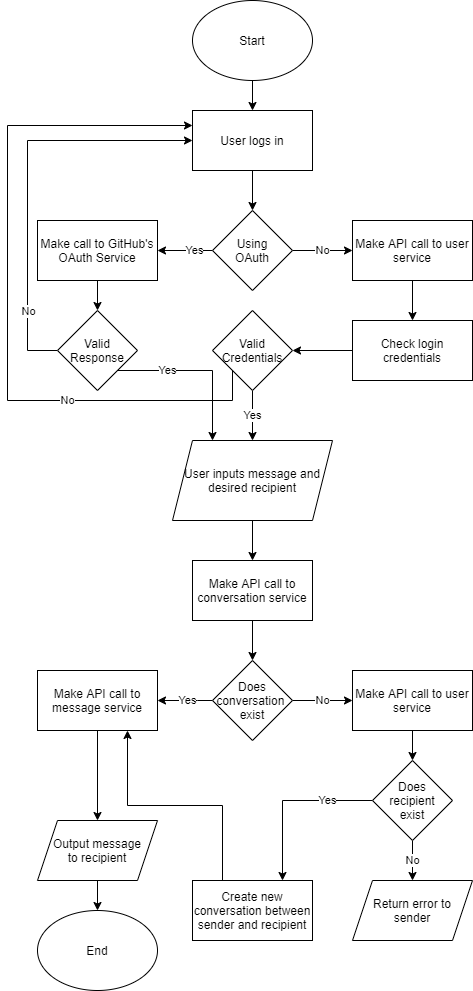

The diagram above was exported from draw.io. Its source (the exported page's mxGraphModel, read from the mxfile embedded in the PNG):
<mxGraphModel dx="1422" dy="839" grid="1" gridSize="10" guides="1" tooltips="1" connect="1" arrows="1" fold="1" page="1" pageScale="1" pageWidth="850" pageHeight="1100" math="0" shadow="0">
  <root>
    <mxCell id="0" />
    <mxCell id="1" parent="0" />
    <mxCell id="5UAQd74O42GkNnOnpR9g-3" value="" style="edgeStyle=orthogonalEdgeStyle;rounded=0;orthogonalLoop=1;jettySize=auto;html=1;" edge="1" parent="1" source="5UAQd74O42GkNnOnpR9g-1" target="5UAQd74O42GkNnOnpR9g-2">
      <mxGeometry relative="1" as="geometry" />
    </mxCell>
    <mxCell id="5UAQd74O42GkNnOnpR9g-1" value="Start" style="ellipse;whiteSpace=wrap;html=1;" vertex="1" parent="1">
      <mxGeometry x="365" y="50" width="120" height="80" as="geometry" />
    </mxCell>
    <mxCell id="5UAQd74O42GkNnOnpR9g-5" value="" style="edgeStyle=orthogonalEdgeStyle;rounded=0;orthogonalLoop=1;jettySize=auto;html=1;" edge="1" parent="1" source="5UAQd74O42GkNnOnpR9g-2" target="5UAQd74O42GkNnOnpR9g-4">
      <mxGeometry relative="1" as="geometry" />
    </mxCell>
    <mxCell id="5UAQd74O42GkNnOnpR9g-2" value="User logs in" style="whiteSpace=wrap;html=1;" vertex="1" parent="1">
      <mxGeometry x="365" y="160" width="120" height="60" as="geometry" />
    </mxCell>
    <mxCell id="5UAQd74O42GkNnOnpR9g-7" value="Yes" style="edgeStyle=orthogonalEdgeStyle;rounded=0;orthogonalLoop=1;jettySize=auto;html=1;" edge="1" parent="1" source="5UAQd74O42GkNnOnpR9g-4" target="5UAQd74O42GkNnOnpR9g-6">
      <mxGeometry x="-0.3333" relative="1" as="geometry">
        <mxPoint as="offset" />
      </mxGeometry>
    </mxCell>
    <mxCell id="5UAQd74O42GkNnOnpR9g-13" value="No" style="edgeStyle=orthogonalEdgeStyle;rounded=0;orthogonalLoop=1;jettySize=auto;html=1;" edge="1" parent="1" source="5UAQd74O42GkNnOnpR9g-4" target="5UAQd74O42GkNnOnpR9g-12">
      <mxGeometry relative="1" as="geometry" />
    </mxCell>
    <mxCell id="5UAQd74O42GkNnOnpR9g-4" value="Using&lt;br&gt;OAuth" style="rhombus;whiteSpace=wrap;html=1;" vertex="1" parent="1">
      <mxGeometry x="385" y="260" width="80" height="80" as="geometry" />
    </mxCell>
    <mxCell id="5UAQd74O42GkNnOnpR9g-9" value="" style="edgeStyle=orthogonalEdgeStyle;rounded=0;orthogonalLoop=1;jettySize=auto;html=1;" edge="1" parent="1" source="5UAQd74O42GkNnOnpR9g-6" target="5UAQd74O42GkNnOnpR9g-8">
      <mxGeometry relative="1" as="geometry" />
    </mxCell>
    <mxCell id="5UAQd74O42GkNnOnpR9g-6" value="Make call to GitHub's OAuth Service" style="whiteSpace=wrap;html=1;" vertex="1" parent="1">
      <mxGeometry x="210" y="270" width="120" height="60" as="geometry" />
    </mxCell>
    <mxCell id="5UAQd74O42GkNnOnpR9g-10" style="edgeStyle=orthogonalEdgeStyle;rounded=0;orthogonalLoop=1;jettySize=auto;html=1;exitX=0;exitY=0.5;exitDx=0;exitDy=0;entryX=0;entryY=0.5;entryDx=0;entryDy=0;" edge="1" parent="1" source="5UAQd74O42GkNnOnpR9g-8" target="5UAQd74O42GkNnOnpR9g-2">
      <mxGeometry relative="1" as="geometry">
        <Array as="points">
          <mxPoint x="200" y="400" />
          <mxPoint x="200" y="190" />
        </Array>
      </mxGeometry>
    </mxCell>
    <mxCell id="5UAQd74O42GkNnOnpR9g-11" value="No" style="edgeLabel;html=1;align=center;verticalAlign=middle;resizable=0;points=[];" vertex="1" connectable="0" parent="5UAQd74O42GkNnOnpR9g-10">
      <mxGeometry x="-0.653" relative="1" as="geometry">
        <mxPoint as="offset" />
      </mxGeometry>
    </mxCell>
    <mxCell id="5UAQd74O42GkNnOnpR9g-23" value="Yes" style="edgeStyle=orthogonalEdgeStyle;rounded=0;orthogonalLoop=1;jettySize=auto;html=1;exitX=1;exitY=1;exitDx=0;exitDy=0;entryX=0.25;entryY=0;entryDx=0;entryDy=0;" edge="1" parent="1" source="5UAQd74O42GkNnOnpR9g-8" target="5UAQd74O42GkNnOnpR9g-22">
      <mxGeometry x="-0.3939" relative="1" as="geometry">
        <Array as="points">
          <mxPoint x="385" y="420" />
        </Array>
        <mxPoint as="offset" />
      </mxGeometry>
    </mxCell>
    <mxCell id="5UAQd74O42GkNnOnpR9g-8" value="Valid Response" style="rhombus;whiteSpace=wrap;html=1;" vertex="1" parent="1">
      <mxGeometry x="230" y="360" width="80" height="80" as="geometry" />
    </mxCell>
    <mxCell id="5UAQd74O42GkNnOnpR9g-15" value="" style="edgeStyle=orthogonalEdgeStyle;rounded=0;orthogonalLoop=1;jettySize=auto;html=1;" edge="1" parent="1" source="5UAQd74O42GkNnOnpR9g-12" target="5UAQd74O42GkNnOnpR9g-14">
      <mxGeometry relative="1" as="geometry" />
    </mxCell>
    <mxCell id="5UAQd74O42GkNnOnpR9g-12" value="Make API call to user service" style="whiteSpace=wrap;html=1;" vertex="1" parent="1">
      <mxGeometry x="525" y="270" width="120" height="60" as="geometry" />
    </mxCell>
    <mxCell id="5UAQd74O42GkNnOnpR9g-17" value="" style="edgeStyle=orthogonalEdgeStyle;rounded=0;orthogonalLoop=1;jettySize=auto;html=1;" edge="1" parent="1" source="5UAQd74O42GkNnOnpR9g-14" target="5UAQd74O42GkNnOnpR9g-16">
      <mxGeometry relative="1" as="geometry" />
    </mxCell>
    <mxCell id="5UAQd74O42GkNnOnpR9g-14" value="Check login credentials" style="whiteSpace=wrap;html=1;" vertex="1" parent="1">
      <mxGeometry x="525" y="370" width="120" height="60" as="geometry" />
    </mxCell>
    <mxCell id="5UAQd74O42GkNnOnpR9g-19" value="No" style="edgeStyle=orthogonalEdgeStyle;rounded=0;orthogonalLoop=1;jettySize=auto;html=1;exitX=0;exitY=1;exitDx=0;exitDy=0;entryX=0;entryY=0.25;entryDx=0;entryDy=0;" edge="1" parent="1" source="5UAQd74O42GkNnOnpR9g-16" target="5UAQd74O42GkNnOnpR9g-2">
      <mxGeometry x="-0.4545" relative="1" as="geometry">
        <Array as="points">
          <mxPoint x="405" y="450" />
          <mxPoint x="180" y="450" />
          <mxPoint x="180" y="175" />
        </Array>
        <mxPoint as="offset" />
      </mxGeometry>
    </mxCell>
    <mxCell id="5UAQd74O42GkNnOnpR9g-21" value="Yes" style="edgeStyle=orthogonalEdgeStyle;rounded=0;orthogonalLoop=1;jettySize=auto;html=1;entryX=0.5;entryY=0;entryDx=0;entryDy=0;" edge="1" parent="1" source="5UAQd74O42GkNnOnpR9g-16" target="5UAQd74O42GkNnOnpR9g-22">
      <mxGeometry relative="1" as="geometry">
        <mxPoint x="425" y="480" as="targetPoint" />
      </mxGeometry>
    </mxCell>
    <mxCell id="5UAQd74O42GkNnOnpR9g-16" value="Valid Credentials" style="rhombus;whiteSpace=wrap;html=1;" vertex="1" parent="1">
      <mxGeometry x="385" y="360" width="80" height="80" as="geometry" />
    </mxCell>
    <mxCell id="5UAQd74O42GkNnOnpR9g-25" value="" style="edgeStyle=orthogonalEdgeStyle;rounded=0;orthogonalLoop=1;jettySize=auto;html=1;" edge="1" parent="1" source="5UAQd74O42GkNnOnpR9g-22" target="5UAQd74O42GkNnOnpR9g-24">
      <mxGeometry relative="1" as="geometry" />
    </mxCell>
    <mxCell id="5UAQd74O42GkNnOnpR9g-22" value="User inputs message and desired recipient" style="shape=parallelogram;perimeter=parallelogramPerimeter;whiteSpace=wrap;html=1;fixedSize=1;" vertex="1" parent="1">
      <mxGeometry x="345" y="490" width="160" height="80" as="geometry" />
    </mxCell>
    <mxCell id="5UAQd74O42GkNnOnpR9g-27" value="" style="edgeStyle=orthogonalEdgeStyle;rounded=0;orthogonalLoop=1;jettySize=auto;html=1;" edge="1" parent="1" source="5UAQd74O42GkNnOnpR9g-24" target="5UAQd74O42GkNnOnpR9g-26">
      <mxGeometry relative="1" as="geometry" />
    </mxCell>
    <mxCell id="5UAQd74O42GkNnOnpR9g-24" value="Make API call to conversation service" style="whiteSpace=wrap;html=1;" vertex="1" parent="1">
      <mxGeometry x="365" y="610" width="120" height="60" as="geometry" />
    </mxCell>
    <mxCell id="5UAQd74O42GkNnOnpR9g-29" value="Yes" style="edgeStyle=orthogonalEdgeStyle;rounded=0;orthogonalLoop=1;jettySize=auto;html=1;" edge="1" parent="1" source="5UAQd74O42GkNnOnpR9g-26" target="5UAQd74O42GkNnOnpR9g-28">
      <mxGeometry x="-0.0909" relative="1" as="geometry">
        <Array as="points">
          <mxPoint x="370" y="750" />
          <mxPoint x="370" y="750" />
        </Array>
        <mxPoint as="offset" />
      </mxGeometry>
    </mxCell>
    <mxCell id="5UAQd74O42GkNnOnpR9g-31" value="No" style="edgeStyle=orthogonalEdgeStyle;rounded=0;orthogonalLoop=1;jettySize=auto;html=1;" edge="1" parent="1" source="5UAQd74O42GkNnOnpR9g-26" target="5UAQd74O42GkNnOnpR9g-30">
      <mxGeometry relative="1" as="geometry" />
    </mxCell>
    <mxCell id="5UAQd74O42GkNnOnpR9g-26" value="Does conversation&amp;nbsp; exist" style="rhombus;whiteSpace=wrap;html=1;" vertex="1" parent="1">
      <mxGeometry x="385" y="710" width="80" height="80" as="geometry" />
    </mxCell>
    <mxCell id="5UAQd74O42GkNnOnpR9g-43" value="" style="edgeStyle=orthogonalEdgeStyle;rounded=0;orthogonalLoop=1;jettySize=auto;html=1;" edge="1" parent="1" source="5UAQd74O42GkNnOnpR9g-28" target="5UAQd74O42GkNnOnpR9g-42">
      <mxGeometry relative="1" as="geometry" />
    </mxCell>
    <mxCell id="5UAQd74O42GkNnOnpR9g-28" value="Make API call to message service" style="whiteSpace=wrap;html=1;" vertex="1" parent="1">
      <mxGeometry x="210" y="720" width="120" height="60" as="geometry" />
    </mxCell>
    <mxCell id="5UAQd74O42GkNnOnpR9g-33" value="" style="edgeStyle=orthogonalEdgeStyle;rounded=0;orthogonalLoop=1;jettySize=auto;html=1;" edge="1" parent="1" source="5UAQd74O42GkNnOnpR9g-30" target="5UAQd74O42GkNnOnpR9g-32">
      <mxGeometry relative="1" as="geometry" />
    </mxCell>
    <mxCell id="5UAQd74O42GkNnOnpR9g-30" value="Make API call to user service" style="whiteSpace=wrap;html=1;" vertex="1" parent="1">
      <mxGeometry x="525" y="720" width="120" height="60" as="geometry" />
    </mxCell>
    <mxCell id="5UAQd74O42GkNnOnpR9g-37" value="No" style="edgeStyle=orthogonalEdgeStyle;rounded=0;orthogonalLoop=1;jettySize=auto;html=1;" edge="1" parent="1" source="5UAQd74O42GkNnOnpR9g-32" target="5UAQd74O42GkNnOnpR9g-36">
      <mxGeometry relative="1" as="geometry" />
    </mxCell>
    <mxCell id="5UAQd74O42GkNnOnpR9g-40" value="Yes" style="edgeStyle=orthogonalEdgeStyle;rounded=0;orthogonalLoop=1;jettySize=auto;html=1;exitX=0;exitY=0.5;exitDx=0;exitDy=0;entryX=0.75;entryY=0;entryDx=0;entryDy=0;" edge="1" parent="1" source="5UAQd74O42GkNnOnpR9g-32" target="5UAQd74O42GkNnOnpR9g-39">
      <mxGeometry x="-0.4706" relative="1" as="geometry">
        <Array as="points">
          <mxPoint x="455" y="850" />
        </Array>
        <mxPoint as="offset" />
      </mxGeometry>
    </mxCell>
    <mxCell id="5UAQd74O42GkNnOnpR9g-32" value="Does&lt;br&gt;recipient&lt;br&gt;exist" style="rhombus;whiteSpace=wrap;html=1;" vertex="1" parent="1">
      <mxGeometry x="545" y="810" width="80" height="80" as="geometry" />
    </mxCell>
    <mxCell id="5UAQd74O42GkNnOnpR9g-36" value="Return error to sender" style="shape=parallelogram;perimeter=parallelogramPerimeter;whiteSpace=wrap;html=1;fixedSize=1;" vertex="1" parent="1">
      <mxGeometry x="525" y="930" width="120" height="60" as="geometry" />
    </mxCell>
    <mxCell id="5UAQd74O42GkNnOnpR9g-41" style="edgeStyle=orthogonalEdgeStyle;rounded=0;orthogonalLoop=1;jettySize=auto;html=1;exitX=0.25;exitY=0;exitDx=0;exitDy=0;entryX=0.75;entryY=1;entryDx=0;entryDy=0;" edge="1" parent="1" source="5UAQd74O42GkNnOnpR9g-39" target="5UAQd74O42GkNnOnpR9g-28">
      <mxGeometry relative="1" as="geometry" />
    </mxCell>
    <mxCell id="5UAQd74O42GkNnOnpR9g-39" value="Create new conversation between sender and recipient" style="rounded=0;whiteSpace=wrap;html=1;" vertex="1" parent="1">
      <mxGeometry x="365" y="930" width="120" height="60" as="geometry" />
    </mxCell>
    <mxCell id="5UAQd74O42GkNnOnpR9g-45" value="" style="edgeStyle=orthogonalEdgeStyle;rounded=0;orthogonalLoop=1;jettySize=auto;html=1;" edge="1" parent="1" source="5UAQd74O42GkNnOnpR9g-42" target="5UAQd74O42GkNnOnpR9g-44">
      <mxGeometry relative="1" as="geometry" />
    </mxCell>
    <mxCell id="5UAQd74O42GkNnOnpR9g-42" value="Output message&lt;br&gt;to recipient" style="shape=parallelogram;perimeter=parallelogramPerimeter;whiteSpace=wrap;html=1;fixedSize=1;" vertex="1" parent="1">
      <mxGeometry x="210" y="870" width="120" height="60" as="geometry" />
    </mxCell>
    <mxCell id="5UAQd74O42GkNnOnpR9g-44" value="End" style="ellipse;whiteSpace=wrap;html=1;" vertex="1" parent="1">
      <mxGeometry x="210" y="960" width="120" height="80" as="geometry" />
    </mxCell>
  </root>
</mxGraphModel>